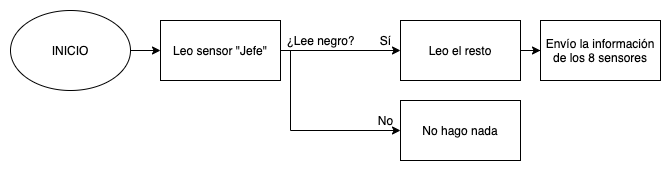

The diagram above was exported from draw.io. Its source (the exported page's mxGraphModel, read from the mxfile embedded in the PNG):
<mxGraphModel dx="901" dy="746" grid="1" gridSize="10" guides="1" tooltips="1" connect="1" arrows="1" fold="1" page="1" pageScale="1" pageWidth="827" pageHeight="1169" math="0" shadow="0">
  <root>
    <mxCell id="0" />
    <mxCell id="1" parent="0" />
    <mxCell id="iO8m2i0SMPNTVwUAnEKC-3" value="" style="edgeStyle=orthogonalEdgeStyle;rounded=0;orthogonalLoop=1;jettySize=auto;html=1;" edge="1" parent="1" source="iO8m2i0SMPNTVwUAnEKC-1" target="iO8m2i0SMPNTVwUAnEKC-2">
      <mxGeometry relative="1" as="geometry" />
    </mxCell>
    <mxCell id="iO8m2i0SMPNTVwUAnEKC-1" value="INICIO" style="ellipse;whiteSpace=wrap;html=1;" vertex="1" parent="1">
      <mxGeometry x="160" y="150" width="120" height="80" as="geometry" />
    </mxCell>
    <mxCell id="iO8m2i0SMPNTVwUAnEKC-5" value="" style="edgeStyle=orthogonalEdgeStyle;rounded=0;orthogonalLoop=1;jettySize=auto;html=1;" edge="1" parent="1" source="iO8m2i0SMPNTVwUAnEKC-2" target="iO8m2i0SMPNTVwUAnEKC-4">
      <mxGeometry relative="1" as="geometry" />
    </mxCell>
    <mxCell id="iO8m2i0SMPNTVwUAnEKC-6" style="edgeStyle=orthogonalEdgeStyle;rounded=0;orthogonalLoop=1;jettySize=auto;html=1;entryX=0;entryY=0.5;entryDx=0;entryDy=0;" edge="1" parent="1" source="iO8m2i0SMPNTVwUAnEKC-2" target="iO8m2i0SMPNTVwUAnEKC-8">
      <mxGeometry relative="1" as="geometry">
        <mxPoint x="520" y="270" as="targetPoint" />
        <Array as="points">
          <mxPoint x="440" y="190" />
          <mxPoint x="440" y="270" />
        </Array>
      </mxGeometry>
    </mxCell>
    <mxCell id="iO8m2i0SMPNTVwUAnEKC-2" value="Leo sensor &quot;Jefe&quot;" style="whiteSpace=wrap;html=1;" vertex="1" parent="1">
      <mxGeometry x="310" y="160" width="120" height="60" as="geometry" />
    </mxCell>
    <mxCell id="iO8m2i0SMPNTVwUAnEKC-13" value="" style="edgeStyle=orthogonalEdgeStyle;rounded=0;orthogonalLoop=1;jettySize=auto;html=1;" edge="1" parent="1" source="iO8m2i0SMPNTVwUAnEKC-4" target="iO8m2i0SMPNTVwUAnEKC-12">
      <mxGeometry relative="1" as="geometry" />
    </mxCell>
    <mxCell id="iO8m2i0SMPNTVwUAnEKC-4" value="Leo el resto" style="whiteSpace=wrap;html=1;" vertex="1" parent="1">
      <mxGeometry x="550" y="160" width="120" height="60" as="geometry" />
    </mxCell>
    <mxCell id="iO8m2i0SMPNTVwUAnEKC-8" value="No hago nada" style="whiteSpace=wrap;html=1;" vertex="1" parent="1">
      <mxGeometry x="550" y="240" width="120" height="60" as="geometry" />
    </mxCell>
    <mxCell id="iO8m2i0SMPNTVwUAnEKC-9" value="¿Lee negro?" style="text;html=1;align=center;verticalAlign=middle;resizable=0;points=[];autosize=1;" vertex="1" parent="1">
      <mxGeometry x="430" y="170" width="80" height="20" as="geometry" />
    </mxCell>
    <mxCell id="iO8m2i0SMPNTVwUAnEKC-10" value="Sí" style="text;html=1;align=center;verticalAlign=middle;resizable=0;points=[];autosize=1;" vertex="1" parent="1">
      <mxGeometry x="520" y="170" width="30" height="20" as="geometry" />
    </mxCell>
    <mxCell id="iO8m2i0SMPNTVwUAnEKC-11" value="No" style="text;html=1;align=center;verticalAlign=middle;resizable=0;points=[];autosize=1;" vertex="1" parent="1">
      <mxGeometry x="520" y="250" width="30" height="20" as="geometry" />
    </mxCell>
    <mxCell id="iO8m2i0SMPNTVwUAnEKC-12" value="Envío la información de los 8 sensores" style="whiteSpace=wrap;html=1;" vertex="1" parent="1">
      <mxGeometry x="690" y="160" width="120" height="60" as="geometry" />
    </mxCell>
  </root>
</mxGraphModel>